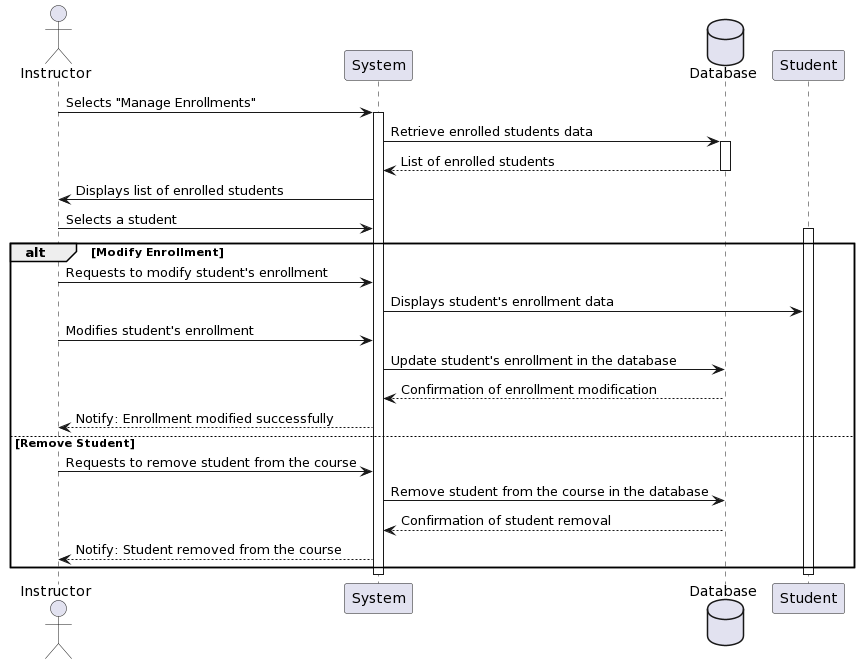

The diagram above was rendered by PlantUML. Its source (embedded in the PNG):
@startuml
actor Instructor as Instructor
participant "System" as System
database Database as DB
participant "Student" as Student

Instructor -> System: Selects "Manage Enrollments"
activate System

System -> DB: Retrieve enrolled students data
activate DB
DB --> System: List of enrolled students
deactivate DB

System -> Instructor: Displays list of enrolled students
Instructor -> System: Selects a student
activate Student

alt Modify Enrollment
  Instructor -> System: Requests to modify student's enrollment
  System -> Student: Displays student's enrollment data
  Instructor -> System: Modifies student's enrollment
  System -> DB: Update student's enrollment in the database
  DB --> System: Confirmation of enrollment modification
  System --> Instructor: Notify: Enrollment modified successfully
else Remove Student
  Instructor -> System: Requests to remove student from the course
  System -> DB: Remove student from the course in the database
  DB --> System: Confirmation of student removal
  System --> Instructor: Notify: Student removed from the course
end

deactivate Student
deactivate System
@enduml